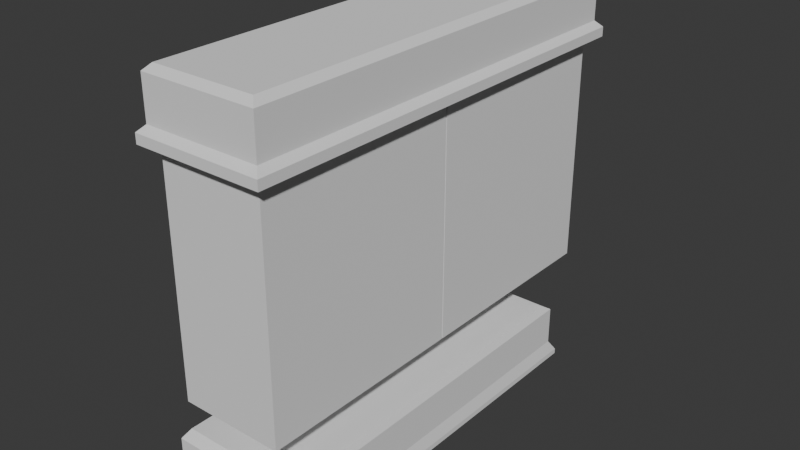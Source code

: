 # Source: box-v4end.blend  (saved by Blender 5.0.119; exported with 4.5.12 LTS)
import bpy
from mathutils import Matrix  # noqa: F401  (used for matrix-valued properties, if any)

bpy.ops.wm.read_factory_settings(use_empty=True)
scene = bpy.context.scene
scene.name = 'Scene'

# ---- collections
col_collection = bpy.data.collections.new('Collection'); scene.collection.children.link(col_collection)
col_cards = bpy.data.collections.new('Cards'); scene.collection.children.link(col_cards)

# ---- world
world_world = bpy.data.worlds.new('World'); scene.world = world_world
world_world.use_nodes = True; world_world.node_tree.nodes.clear()
_N = world_world.node_tree.nodes; _L = world_world.node_tree.links
n0 = _N.new('ShaderNodeOutputWorld'); n0.name = 'World Output'; n0.location = (200, 100)
n1 = _N.new('ShaderNodeBackground'); n1.name = 'Background'; n1.location = (-200, 100)
n1.inputs[0].default_value = (0.05088, 0.05088, 0.05088, 1.0)
_L.new(n1.outputs[0], n0.inputs[0])
n0.is_active_output = True
world_world.color = (0.05088, 0.05088, 0.05088)
world_world.sun_shadow_jitter_overblur = 0.0

# ---- meshes
me_cube_001 = bpy.data.meshes.new('Cube.001')
me_cube_001.from_pydata([(-1.05, -3.15, -0.5), (-0.95, -2.85, 0.5), (-1.05, 3.15, -0.5), (-0.95, 2.85, 0.5), (1.05, -3.15, -0.5), (0.95, -2.85, 0.5), (1.05, 3.15, -0.5), (0.95, 2.85, 0.5), (-1.05, -3.15, -0.4167), (-1.0, -3.0, 0.4), (-1.0, 3.0, 0.4), (-1.05, 3.15, -0.4167), (1.0, 3.0, 0.4), (1.05, 3.15, -0.4167), (1.0, -3.0, 0.4), (1.05, -3.15, -0.4167), (-1.0, -3.0, -0.2167), (-1.0, 3.0, -0.2167), (1.0, 3.0, -0.2167), (1.0, -3.0, -0.2167)], [], [(9, 1, 3, 10), (10, 3, 7, 12), (12, 7, 5, 14), (14, 5, 1, 9), (2, 6, 4, 0), (7, 3, 1, 5), (4, 15, 8, 0), (19, 14, 9, 16), (6, 13, 15, 4), (18, 12, 14, 19), (2, 11, 13, 6), (17, 10, 12, 18), (0, 8, 11, 2), (16, 9, 10, 17), (8, 16, 17, 11), (11, 17, 18, 13), (13, 18, 19, 15), (15, 19, 16, 8)])
_uv = me_cube_001.uv_layers.new(name='UVMap')
_uv.uv.foreach_set('vector', [0.4792, 0.0, 0.625, 0.0, 0.625, 0.25, 0.4792, 0.25, 0.4792, 0.25, 0.625, 0.25, 0.625, 0.5, 0.4792, 0.5, 0.4792, 0.5, 0.625, 0.5, 0.625, 0.75, 0.4792, 0.75, 0.4792, 0.75, 0.625, 0.75, 0.625, 1.0, 0.4792, 1.0, 0.125, 0.5, 0.375, 0.5, 0.375, 0.75, 0.125, 0.75, 0.625, 0.5, 0.875, 0.5, 0.875, 0.75, 0.625, 0.75, 0.375, 0.75, 0.3958, 0.75, 0.3958, 1.0, 0.375, 1.0, 0.4375, 0.75, 0.4792, 0.75, 0.4792, 1.0, 0.4375, 1.0, 0.375, 0.5, 0.3958, 0.5, 0.3958, 0.75, 0.375, 0.75, 0.4375, 0.5, 0.4792, 0.5, 0.4792, 0.75, 0.4375, 0.75, 0.375, 0.25, 0.3958, 0.25, 0.3958, 0.5, 0.375, 0.5, 0.4375, 0.25, 0.4792, 0.25, 0.4792, 0.5, 0.4375, 0.5, 0.375, 0.0, 0.3958, 0.0, 0.3958, 0.25, 0.375, 0.25, 0.4375, 0.0, 0.4792, 0.0, 0.4792, 0.25, 0.4375, 0.25, 0.3958, 0.0, 0.4375, 0.0, 0.4375, 0.25, 0.3958, 0.25, 0.3958, 0.25, 0.4375, 0.25, 0.4375, 0.5, 0.3958, 0.5, 0.3958, 0.5, 0.4375, 0.5, 0.4375, 0.75, 0.3958, 0.75, 0.3958, 0.75, 0.4375, 0.75, 0.4375, 1.0, 0.3958, 1.0])
me_cube_001.update()
me_cube_002 = bpy.data.meshes.new('Cube.002')
me_cube_002.from_pydata([(-1.1, -3.1, -0.5), (-0.9, -2.9, 0.5), (-1.1, 4.02, -0.5), (-0.9, 3.82, 0.5), (0.95, -3.1, -0.5), (0.75, -2.9, 0.5), (0.95, 4.02, -0.5), (0.75, 3.82, 0.5), (-1.1, -3.1, -0.35), (-1.0, -3.0, -0.25), (-1.0, -3.0, 0.4), (-1.0, 3.92, 0.4), (-1.0, 3.92, -0.25), (-1.1, 4.02, -0.35), (0.85, 3.92, 0.4), (0.85, 3.92, -0.25), (0.95, 4.02, -0.35), (0.85, -3.0, 0.4), (0.85, -3.0, -0.25), (0.95, -3.1, -0.35)], [], [(10, 1, 3, 11), (11, 3, 7, 14), (14, 7, 5, 17), (17, 5, 1, 10), (2, 6, 4, 0), (7, 3, 1, 5), (4, 19, 8, 0), (19, 18, 9, 8), (18, 17, 10, 9), (6, 16, 19, 4), (16, 15, 18, 19), (15, 14, 17, 18), (2, 13, 16, 6), (13, 12, 15, 16), (12, 11, 14, 15), (0, 8, 13, 2), (8, 9, 12, 13), (9, 10, 11, 12)])
_uv = me_cube_002.uv_layers.new(name='UVMap')
_uv.uv.foreach_set('vector', [0.5625, 0.0, 0.625, 0.0, 0.625, 0.25, 0.5625, 0.25, 0.5625, 0.25, 0.625, 0.25, 0.625, 0.5, 0.5625, 0.5, 0.5625, 0.5, 0.625, 0.5, 0.625, 0.75, 0.5625, 0.75, 0.5625, 0.75, 0.625, 0.75, 0.625, 1.0, 0.5625, 1.0, 0.125, 0.5, 0.375, 0.5, 0.375, 0.75, 0.125, 0.75, 0.625, 0.5, 0.875, 0.5, 0.875, 0.75, 0.625, 0.75, 0.375, 0.75, 0.4375, 0.75, 0.4375, 1.0, 0.375, 1.0, 0.4375, 0.75, 0.5, 0.75, 0.5, 1.0, 0.4375, 1.0, 0.5, 0.75, 0.5625, 0.75, 0.5625, 1.0, 0.5, 1.0, 0.375, 0.5, 0.4375, 0.5, 0.4375, 0.75, 0.375, 0.75, 0.4375, 0.5, 0.5, 0.5, 0.5, 0.75, 0.4375, 0.75, 0.5, 0.5, 0.5625, 0.5, 0.5625, 0.75, 0.5, 0.75, 0.375, 0.25, 0.4375, 0.25, 0.4375, 0.5, 0.375, 0.5, 0.4375, 0.25, 0.5, 0.25, 0.5, 0.5, 0.4375, 0.5, 0.5, 0.25, 0.5625, 0.25, 0.5625, 0.5, 0.5, 0.5, 0.375, 0.0, 0.4375, 0.0, 0.4375, 0.25, 0.375, 0.25, 0.4375, 0.0, 0.5, 0.0, 0.5, 0.25, 0.4375, 0.25, 0.5, 0.0, 0.5625, 0.0, 0.5625, 0.25, 0.5, 0.25])
me_cube_002.update()
me_cube = bpy.data.meshes.new('Cube')
me_cube.from_pydata([(-0.5, -0.5, -0.5), (-0.5, -0.5, 0.5), (-0.5, 0.5, -0.5), (-0.5, 0.5, 0.5), (0.5, -0.5, -0.5), (0.5, -0.5, 0.5), (0.5, 0.5, -0.5), (0.5, 0.5, 0.5)], [], [(0, 1, 3, 2), (2, 3, 7, 6), (6, 7, 5, 4), (4, 5, 1, 0), (2, 6, 4, 0), (7, 3, 1, 5)])
_uv = me_cube.uv_layers.new(name='UVMap')
_uv.uv.foreach_set('vector', [0.375, 0.0, 0.625, 0.0, 0.625, 0.25, 0.375, 0.25, 0.375, 0.25, 0.625, 0.25, 0.625, 0.5, 0.375, 0.5, 0.375, 0.5, 0.625, 0.5, 0.625, 0.75, 0.375, 0.75, 0.375, 0.75, 0.625, 0.75, 0.625, 1.0, 0.375, 1.0, 0.125, 0.5, 0.375, 0.5, 0.375, 0.75, 0.125, 0.75, 0.625, 0.5, 0.875, 0.5, 0.875, 0.75, 0.625, 0.75])
me_cube.update()
me_cube_003 = bpy.data.meshes.new('Cube.003')
me_cube_003.from_pydata([(-0.5, -0.5, -0.5), (-0.5, -0.5, 0.5), (-0.5, 0.5, -0.5), (-0.5, 0.5, 0.5), (0.5, -0.5, -0.5), (0.5, -0.5, 0.5), (0.5, 0.5, -0.5), (0.5, 0.5, 0.5)], [], [(0, 1, 3, 2), (2, 3, 7, 6), (6, 7, 5, 4), (4, 5, 1, 0), (2, 6, 4, 0), (7, 3, 1, 5)])
_uv = me_cube_003.uv_layers.new(name='UVMap')
_uv.uv.foreach_set('vector', [0.375, 0.0, 0.625, 0.0, 0.625, 0.25, 0.375, 0.25, 0.375, 0.25, 0.625, 0.25, 0.625, 0.5, 0.375, 0.5, 0.375, 0.5, 0.625, 0.5, 0.625, 0.75, 0.375, 0.75, 0.375, 0.75, 0.625, 0.75, 0.625, 1.0, 0.375, 1.0, 0.125, 0.5, 0.375, 0.5, 0.375, 0.75, 0.125, 0.75, 0.625, 0.5, 0.875, 0.5, 0.875, 0.75, 0.625, 0.75])
me_cube_003.update()

# ---- objects
ob_cube = bpy.data.objects.new('Cube', me_cube_001)
ob_cube_001 = bpy.data.objects.new('Cube.001', me_cube_002)
ob_cards_l = bpy.data.objects.new('Cards L', me_cube)
ob_cards_r = bpy.data.objects.new('Cards R', me_cube_003)

# ---- transforms, parenting, visibility, modifiers, constraints
ob_cube.location = (0.0, 0.0, 0.0)
ob_cube_001.location = (0.0, 0.0, 5.2)
ob_cards_l.location = (-0.075, -1.225, 3.3)
ob_cards_l.scale = (1.65, 3.35, 4.6)
ob_cards_r.location = (-0.075, 2.145, 3.3)
ob_cards_r.scale = (1.65, 3.35, 4.6)

# ---- collection membership
col_collection.objects.link(ob_cube)
col_collection.objects.link(ob_cube_001)
col_cards.objects.link(ob_cards_l)
col_cards.objects.link(ob_cards_r)

# ---- scene / render settings (as saved in the file)
scene.frame_start = 1; scene.frame_end = 250; scene.frame_set(1)
scene.render.engine = 'BLENDER_EEVEE_NEXT'
scene.render.bake_bias = 0.0
scene.render.bake_samples = 0
scene.cycles.sampling_pattern = 'TABULATED_SOBOL'
scene.eevee.use_volume_custom_range = False
bpy.context.view_layer.update()

# ---- added for rendering (the .blend has no active camera and no usable light): camera, sun
cam_auto = bpy.data.cameras.new('AutoCamera')
cam_auto.lens = 50.0
cam_auto.sensor_width = 36.0
cam_auto.clip_end = 1000.0
ob_auto_camera = bpy.data.objects.new('AutoCamera', cam_auto)
scene.collection.objects.link(ob_auto_camera)
ob_auto_camera.location = (8.96785, -10.3564, 9.79428)
ob_auto_camera.rotation_euler = (1.09748, -7.21219e-08, 0.694738)
scene.camera = ob_auto_camera
light_auto_sun = bpy.data.lights.new('AutoSun', 'SUN')
light_auto_sun.energy = 3.0
light_auto_sun.angle = 0.0523599
ob_auto_sun = bpy.data.objects.new('AutoSun', light_auto_sun)
scene.collection.objects.link(ob_auto_sun)
ob_auto_sun.rotation_euler = (0.872665, 0.174533, 0.523599)
bpy.context.view_layer.update()
